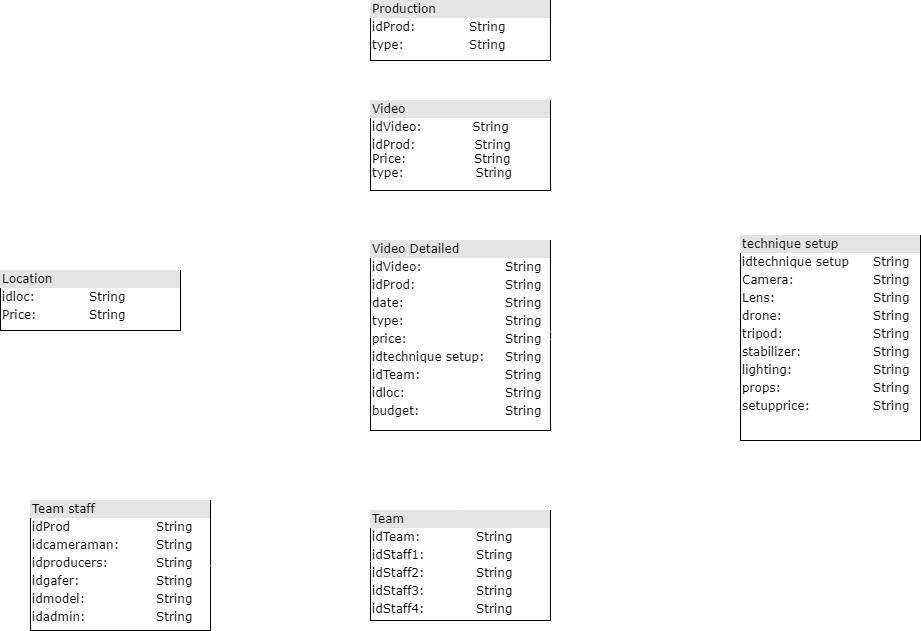

The diagram above was exported from draw.io. Its source (the exported page's mxGraphModel, read from the mxfile embedded in the PNG):
<mxGraphModel dx="1381" dy="774" grid="1" gridSize="10" guides="1" tooltips="1" connect="1" arrows="1" fold="1" page="1" pageScale="1" pageWidth="1100" pageHeight="850" background="none" math="0" shadow="0">
  <root>
    <mxCell id="0" />
    <mxCell id="1" parent="0" />
    <mxCell id="2ed32ef02a7f4228-18" style="edgeStyle=orthogonalEdgeStyle;html=1;dashed=1;labelBackgroundColor=none;startArrow=ERmandOne;endArrow=ERoneToMany;fontFamily=Verdana;fontSize=12;align=left;exitX=0.439;exitY=0.009;exitDx=0;exitDy=0;exitPerimeter=0;entryX=0.5;entryY=1;entryDx=0;entryDy=0;strokeColor=#FFFFFF;" parent="1" source="2ed32ef02a7f4228-8" target="2ed32ef02a7f4228-2" edge="1">
      <mxGeometry relative="1" as="geometry">
        <mxPoint x="620" y="230" as="targetPoint" />
      </mxGeometry>
    </mxCell>
    <mxCell id="2ed32ef02a7f4228-20" style="edgeStyle=orthogonalEdgeStyle;html=1;dashed=1;labelBackgroundColor=none;startArrow=ERmandOne;endArrow=ERoneToMany;fontFamily=Verdana;fontSize=12;align=left;strokeColor=#FFFFFF;" parent="1" source="2ed32ef02a7f4228-2" target="2ed32ef02a7f4228-11" edge="1">
      <mxGeometry relative="1" as="geometry" />
    </mxCell>
    <mxCell id="2ed32ef02a7f4228-2" value="&lt;div style=&quot;box-sizing: border-box ; width: 100% ; background: #e4e4e4 ; padding: 2px&quot;&gt;Video&lt;/div&gt;&lt;table style=&quot;width: 100% ; font-size: 1em&quot; cellpadding=&quot;2&quot; cellspacing=&quot;0&quot;&gt;&lt;tbody&gt;&lt;tr&gt;&lt;td&gt;idVideo:&amp;nbsp; &amp;nbsp; &amp;nbsp; &amp;nbsp; &amp;nbsp; &amp;nbsp; String&lt;/td&gt;&lt;td&gt;&lt;/td&gt;&lt;/tr&gt;&lt;tr&gt;&lt;td&gt;idProd:&amp;nbsp; &amp;nbsp; &amp;nbsp; &amp;nbsp; &amp;nbsp; &amp;nbsp; &amp;nbsp; String&lt;br&gt;Price:&amp;nbsp; &amp;nbsp; &amp;nbsp; &amp;nbsp; &amp;nbsp; &amp;nbsp; &amp;nbsp; &amp;nbsp; String&lt;br&gt;type:&amp;nbsp; &amp;nbsp; &amp;nbsp; &amp;nbsp; &amp;nbsp; &amp;nbsp; &amp;nbsp; &amp;nbsp; &amp;nbsp;String&lt;br&gt;&lt;/td&gt;&lt;td&gt;&lt;br&gt;&lt;/td&gt;&lt;/tr&gt;&lt;tr&gt;&lt;td&gt;&lt;/td&gt;&lt;td&gt;&lt;br&gt;&lt;/td&gt;&lt;/tr&gt;&lt;tr&gt;&lt;td&gt;&lt;br&gt;&lt;/td&gt;&lt;td&gt;&lt;br&gt;&lt;/td&gt;&lt;/tr&gt;&lt;tr&gt;&lt;td&gt;&lt;br&gt;&lt;/td&gt;&lt;td&gt;&lt;br&gt;&lt;/td&gt;&lt;/tr&gt;&lt;tr&gt;&lt;td&gt;&lt;br&gt;&lt;/td&gt;&lt;td&gt;&lt;br&gt;&lt;/td&gt;&lt;/tr&gt;&lt;/tbody&gt;&lt;/table&gt;" style="verticalAlign=top;align=left;overflow=fill;html=1;rounded=0;shadow=0;comic=0;labelBackgroundColor=none;strokeWidth=1;fontFamily=Verdana;fontSize=12;gradientColor=#ffffff;" parent="1" vertex="1">
      <mxGeometry x="460" y="140" width="180" height="90" as="geometry" />
    </mxCell>
    <mxCell id="2ed32ef02a7f4228-22" style="edgeStyle=orthogonalEdgeStyle;html=1;entryX=0.006;entryY=0.883;dashed=1;labelBackgroundColor=none;startArrow=ERmandOne;endArrow=ERoneToMany;fontFamily=Verdana;fontSize=12;align=left;entryDx=0;entryDy=0;entryPerimeter=0;exitX=1;exitY=0.5;exitDx=0;exitDy=0;strokeColor=#FFFFFF;" parent="1" source="2ed32ef02a7f4228-3" target="2ed32ef02a7f4228-8" edge="1">
      <mxGeometry relative="1" as="geometry">
        <mxPoint x="350" y="430" as="sourcePoint" />
        <Array as="points">
          <mxPoint x="330" y="350" />
          <mxPoint x="400" y="350" />
          <mxPoint x="400" y="483" />
        </Array>
      </mxGeometry>
    </mxCell>
    <mxCell id="2ed32ef02a7f4228-3" value="&lt;div style=&quot;box-sizing: border-box ; width: 100% ; background: #e4e4e4 ; padding: 2px&quot;&gt;Location&lt;/div&gt;&lt;table style=&quot;width: 100% ; font-size: 1em&quot; cellpadding=&quot;2&quot; cellspacing=&quot;0&quot;&gt;&lt;tbody&gt;&lt;tr&gt;&lt;td&gt;idloc:&lt;/td&gt;&lt;td&gt;String&lt;br&gt;&lt;/td&gt;&lt;/tr&gt;&lt;tr&gt;&lt;td&gt;Price:&lt;/td&gt;&lt;td&gt;String&lt;br&gt;&lt;/td&gt;&lt;/tr&gt;&lt;tr&gt;&lt;td&gt;&lt;/td&gt;&lt;td&gt;&lt;br&gt;&lt;/td&gt;&lt;/tr&gt;&lt;tr&gt;&lt;td&gt;&lt;br&gt;&lt;/td&gt;&lt;td&gt;&lt;br&gt;&lt;/td&gt;&lt;/tr&gt;&lt;/tbody&gt;&lt;/table&gt;" style="verticalAlign=top;align=left;overflow=fill;html=1;rounded=0;shadow=0;comic=0;labelBackgroundColor=none;strokeWidth=1;fontFamily=Verdana;fontSize=12" parent="1" vertex="1">
      <mxGeometry x="90" y="310" width="180" height="60" as="geometry" />
    </mxCell>
    <mxCell id="2ed32ef02a7f4228-7" value="&lt;div style=&quot;box-sizing: border-box ; width: 100% ; background: #e4e4e4 ; padding: 2px&quot;&gt;Team&lt;/div&gt;&lt;table style=&quot;width: 100% ; font-size: 1em&quot; cellpadding=&quot;2&quot; cellspacing=&quot;0&quot;&gt;&lt;tbody&gt;&lt;tr&gt;&lt;td&gt;idTeam:&lt;/td&gt;&lt;td&gt;String&lt;br&gt;&lt;/td&gt;&lt;/tr&gt;&lt;tr&gt;&lt;td&gt;idStaff1:&lt;/td&gt;&lt;td&gt;String&lt;br&gt;&lt;/td&gt;&lt;/tr&gt;&lt;tr&gt;&lt;td&gt;idStaff2:&lt;/td&gt;&lt;td&gt;String&lt;br&gt;&lt;/td&gt;&lt;/tr&gt;&lt;tr&gt;&lt;td&gt;idStaff3:&lt;br&gt;&lt;/td&gt;&lt;td&gt;String&lt;br&gt;&lt;/td&gt;&lt;/tr&gt;&lt;tr&gt;&lt;td&gt;idStaff4:&lt;br&gt;&lt;/td&gt;&lt;td&gt;String&lt;br&gt;&lt;/td&gt;&lt;/tr&gt;&lt;/tbody&gt;&lt;/table&gt;" style="verticalAlign=top;align=left;overflow=fill;html=1;rounded=0;shadow=0;comic=0;labelBackgroundColor=none;strokeWidth=1;fontFamily=Verdana;fontSize=12" parent="1" vertex="1">
      <mxGeometry x="460" y="550" width="180" height="110" as="geometry" />
    </mxCell>
    <mxCell id="2ed32ef02a7f4228-17" style="edgeStyle=orthogonalEdgeStyle;html=1;labelBackgroundColor=none;startArrow=ERmandOne;endArrow=ERoneToMany;fontFamily=Verdana;fontSize=12;align=left;dashed=1;exitX=0.5;exitY=0;exitDx=0;exitDy=0;entryX=0.5;entryY=1;entryDx=0;entryDy=0;strokeColor=#FFFFFF;" parent="1" source="2ed32ef02a7f4228-7" target="2ed32ef02a7f4228-8" edge="1">
      <mxGeometry relative="1" as="geometry">
        <mxPoint x="610" y="530" as="targetPoint" />
      </mxGeometry>
    </mxCell>
    <mxCell id="2ed32ef02a7f4228-8" value="&lt;div style=&quot;box-sizing: border-box ; width: 100% ; background: #e4e4e4 ; padding: 2px&quot;&gt;Video Detailed&lt;/div&gt;&lt;table style=&quot;width: 100% ; font-size: 1em&quot; cellpadding=&quot;2&quot; cellspacing=&quot;0&quot;&gt;&lt;tbody&gt;&lt;tr&gt;&lt;td&gt;idVideo:&lt;/td&gt;&lt;td&gt;String&lt;br&gt;&lt;/td&gt;&lt;/tr&gt;&lt;tr&gt;&lt;td&gt;idProd:&lt;/td&gt;&lt;td&gt;String&lt;br&gt;&lt;/td&gt;&lt;/tr&gt;&lt;tr&gt;&lt;td&gt;date:&lt;/td&gt;&lt;td&gt;String&lt;br&gt;&lt;/td&gt;&lt;/tr&gt;&lt;tr&gt;&lt;td&gt;type:&lt;br&gt;&lt;/td&gt;&lt;td&gt;String&lt;br&gt;&lt;/td&gt;&lt;/tr&gt;&lt;tr&gt;&lt;td&gt;price:&lt;br&gt;&lt;/td&gt;&lt;td&gt;String&lt;br&gt;&lt;/td&gt;&lt;/tr&gt;&lt;tr&gt;&lt;td&gt;idtechnique setup:&lt;br&gt;&lt;/td&gt;&lt;td&gt;String&lt;br&gt;&lt;/td&gt;&lt;/tr&gt;&lt;tr&gt;&lt;td&gt;idTeam:&lt;br&gt;&lt;/td&gt;&lt;td&gt;String&lt;br&gt;&lt;/td&gt;&lt;/tr&gt;&lt;tr&gt;&lt;td&gt;idloc:&lt;br&gt;&lt;/td&gt;&lt;td&gt;String&lt;br&gt;&lt;/td&gt;&lt;/tr&gt;&lt;tr&gt;&lt;td&gt;budget:&lt;br&gt;&lt;/td&gt;&lt;td&gt;String&lt;br&gt;&lt;/td&gt;&lt;/tr&gt;&lt;tr&gt;&lt;td&gt;&lt;br&gt;&lt;/td&gt;&lt;td&gt;&lt;/td&gt;&lt;/tr&gt;&lt;tr&gt;&lt;td&gt;&lt;br&gt;&lt;/td&gt;&lt;td&gt;&lt;br&gt;&lt;/td&gt;&lt;/tr&gt;&lt;tr&gt;&lt;td&gt;&lt;br&gt;&lt;/td&gt;&lt;td&gt;&lt;br&gt;&lt;/td&gt;&lt;/tr&gt;&lt;tr&gt;&lt;td&gt;&lt;br&gt;&lt;/td&gt;&lt;td&gt;&lt;br&gt;&lt;/td&gt;&lt;/tr&gt;&lt;tr&gt;&lt;td&gt;&lt;br&gt;&lt;/td&gt;&lt;td&gt;&lt;br&gt;&lt;/td&gt;&lt;/tr&gt;&lt;tr&gt;&lt;td&gt;&lt;br&gt;&lt;/td&gt;&lt;td&gt;&lt;br&gt;&lt;/td&gt;&lt;/tr&gt;&lt;tr&gt;&lt;td&gt;&lt;br&gt;&lt;/td&gt;&lt;td&gt;&lt;br&gt;&lt;/td&gt;&lt;/tr&gt;&lt;/tbody&gt;&lt;/table&gt;" style="verticalAlign=top;align=left;overflow=fill;html=1;rounded=0;shadow=0;comic=0;labelBackgroundColor=none;strokeWidth=1;fontFamily=Verdana;fontSize=12" parent="1" vertex="1">
      <mxGeometry x="460" y="280" width="180" height="190" as="geometry" />
    </mxCell>
    <mxCell id="2ed32ef02a7f4228-21" style="edgeStyle=orthogonalEdgeStyle;html=1;entryX=1;entryY=0.5;dashed=1;labelBackgroundColor=none;startArrow=ERmandOne;endArrow=ERoneToMany;fontFamily=Verdana;fontSize=12;align=left;entryDx=0;entryDy=0;strokeColor=#FFFFFF;" parent="1" source="2ed32ef02a7f4228-10" target="2ed32ef02a7f4228-8" edge="1">
      <mxGeometry relative="1" as="geometry">
        <mxPoint x="920" y="490" as="targetPoint" />
      </mxGeometry>
    </mxCell>
    <mxCell id="2ed32ef02a7f4228-10" value="&lt;div style=&quot;box-sizing: border-box ; width: 100% ; background: #e4e4e4 ; padding: 2px&quot;&gt;technique setup&lt;/div&gt;&lt;table style=&quot;width: 100% ; font-size: 1em&quot; cellpadding=&quot;2&quot; cellspacing=&quot;0&quot;&gt;&lt;tbody&gt;&lt;tr&gt;&lt;td&gt;idtechnique setup&lt;/td&gt;&lt;td&gt;String&lt;br&gt;&lt;/td&gt;&lt;/tr&gt;&lt;tr&gt;&lt;td&gt;Camera:&lt;/td&gt;&lt;td&gt;String&lt;br&gt;&lt;/td&gt;&lt;/tr&gt;&lt;tr&gt;&lt;td&gt;Lens:&lt;/td&gt;&lt;td&gt;String&lt;br&gt;&lt;/td&gt;&lt;/tr&gt;&lt;tr&gt;&lt;td&gt;drone:&lt;/td&gt;&lt;td&gt;String&lt;br&gt;&lt;/td&gt;&lt;/tr&gt;&lt;tr&gt;&lt;td&gt;tripod:&lt;br&gt;&lt;/td&gt;&lt;td&gt;String&lt;br&gt;&lt;/td&gt;&lt;/tr&gt;&lt;tr&gt;&lt;td&gt;stabilizer:&lt;br&gt;&lt;/td&gt;&lt;td&gt;String&lt;br&gt;&lt;/td&gt;&lt;/tr&gt;&lt;tr&gt;&lt;td&gt;lighting:&lt;br&gt;&lt;/td&gt;&lt;td&gt;String&lt;br&gt;&lt;/td&gt;&lt;/tr&gt;&lt;tr&gt;&lt;td&gt;props:&lt;br&gt;&lt;/td&gt;&lt;td&gt;String&lt;br&gt;&lt;/td&gt;&lt;/tr&gt;&lt;tr&gt;&lt;td&gt;setupprice:&lt;/td&gt;&lt;td&gt;String&lt;br&gt;&lt;/td&gt;&lt;/tr&gt;&lt;tr&gt;&lt;td&gt;&lt;br&gt;&lt;/td&gt;&lt;td&gt;&lt;br&gt;&lt;/td&gt;&lt;/tr&gt;&lt;tr&gt;&lt;td&gt;&lt;br&gt;&lt;/td&gt;&lt;td&gt;&lt;br&gt;&lt;/td&gt;&lt;/tr&gt;&lt;tr&gt;&lt;td&gt;&lt;br&gt;&lt;/td&gt;&lt;td&gt;&lt;br&gt;&lt;/td&gt;&lt;/tr&gt;&lt;/tbody&gt;&lt;/table&gt;" style="verticalAlign=top;align=left;overflow=fill;html=1;rounded=0;shadow=0;comic=0;labelBackgroundColor=none;strokeWidth=1;fontFamily=Verdana;fontSize=12" parent="1" vertex="1">
      <mxGeometry x="830" y="275" width="180" height="205" as="geometry" />
    </mxCell>
    <mxCell id="2ed32ef02a7f4228-11" value="&lt;div style=&quot;box-sizing: border-box ; width: 100% ; background: #e4e4e4 ; padding: 2px&quot;&gt;Production&lt;/div&gt;&lt;table style=&quot;width: 100% ; font-size: 1em&quot; cellpadding=&quot;2&quot; cellspacing=&quot;0&quot;&gt;&lt;tbody&gt;&lt;tr&gt;&lt;td&gt;idProd:&lt;/td&gt;&lt;td&gt;String&lt;br&gt;&lt;/td&gt;&lt;/tr&gt;&lt;tr&gt;&lt;td&gt;type:&lt;/td&gt;&lt;td&gt;String&lt;br&gt;&lt;/td&gt;&lt;/tr&gt;&lt;tr&gt;&lt;td&gt;&lt;/td&gt;&lt;td&gt;&lt;br&gt;&lt;/td&gt;&lt;/tr&gt;&lt;/tbody&gt;&lt;/table&gt;" style="verticalAlign=top;align=left;overflow=fill;html=1;rounded=0;shadow=0;comic=0;labelBackgroundColor=none;strokeWidth=1;fontFamily=Verdana;fontSize=12;perimeterSpacing=4;" parent="1" vertex="1">
      <mxGeometry x="460" y="40" width="180" height="60" as="geometry" />
    </mxCell>
    <mxCell id="2ed32ef02a7f4228-12" value="&lt;div style=&quot;box-sizing: border-box ; width: 100% ; background: #e4e4e4 ; padding: 2px&quot;&gt;Team staff&lt;/div&gt;&lt;table style=&quot;width: 100% ; font-size: 1em&quot; cellpadding=&quot;2&quot; cellspacing=&quot;0&quot;&gt;&lt;tbody&gt;&lt;tr&gt;&lt;td&gt;idProd&lt;/td&gt;&lt;td&gt;String&lt;br&gt;&lt;/td&gt;&lt;/tr&gt;&lt;tr&gt;&lt;td&gt;idcameraman:&lt;br&gt;&lt;/td&gt;&lt;td&gt;String&lt;br&gt;&lt;/td&gt;&lt;/tr&gt;&lt;tr&gt;&lt;td&gt;idproducers:&lt;/td&gt;&lt;td&gt;String&lt;br&gt;&lt;/td&gt;&lt;/tr&gt;&lt;tr&gt;&lt;td&gt;idgafer:&lt;/td&gt;&lt;td&gt;String&lt;br&gt;&lt;/td&gt;&lt;/tr&gt;&lt;tr&gt;&lt;td&gt;idmodel:&lt;/td&gt;&lt;td&gt;String&lt;br&gt;&lt;/td&gt;&lt;/tr&gt;&lt;tr&gt;&lt;td&gt;idadmin:&lt;/td&gt;&lt;td&gt;String&lt;br&gt;&lt;/td&gt;&lt;/tr&gt;&lt;/tbody&gt;&lt;/table&gt;" style="verticalAlign=top;align=left;overflow=fill;html=1;rounded=0;shadow=0;comic=0;labelBackgroundColor=none;strokeWidth=1;fontFamily=Verdana;fontSize=12" parent="1" vertex="1">
      <mxGeometry x="120" y="540" width="180" height="130" as="geometry" />
    </mxCell>
    <mxCell id="dIgf7XjLq5nVEKUbOQ2w-5" style="edgeStyle=orthogonalEdgeStyle;html=1;entryX=0;entryY=0.5;dashed=1;labelBackgroundColor=none;startArrow=ERmandOne;endArrow=ERoneToMany;fontFamily=Verdana;fontSize=12;align=left;entryDx=0;entryDy=0;exitX=1;exitY=0.5;exitDx=0;exitDy=0;strokeColor=#FFFFFF;" edge="1" parent="1" source="2ed32ef02a7f4228-12" target="2ed32ef02a7f4228-7">
      <mxGeometry relative="1" as="geometry">
        <mxPoint x="250" y="450" as="sourcePoint" />
        <mxPoint x="441.0799999999999" y="593.0899999999999" as="targetPoint" />
        <Array as="points">
          <mxPoint x="360" y="605" />
          <mxPoint x="360" y="605" />
        </Array>
      </mxGeometry>
    </mxCell>
  </root>
</mxGraphModel>